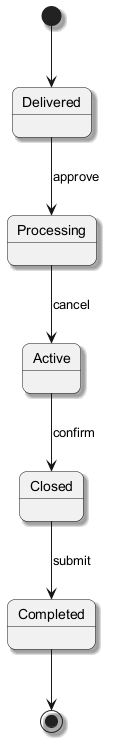

The diagram above was rendered by PlantUML. Its source (embedded in the PNG):
@startuml
skinparam backgroundColor #FFFFFF
skinparam roundCorner 15
skinparam shadowing true
[*] --> Delivered
Delivered --> Processing : approve
Processing --> Active : cancel
Active --> Closed : confirm
Closed --> Completed : submit
Completed --> [*]
@enduml